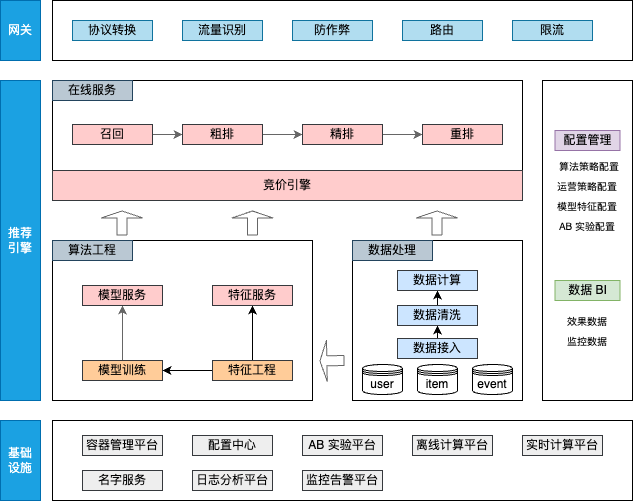

The diagram above was exported from draw.io. Its source (the exported page's mxGraphModel, read from the mxfile embedded in the PNG):
<mxGraphModel dx="715" dy="620" grid="1" gridSize="10" guides="1" tooltips="1" connect="1" arrows="1" fold="1" page="1" pageScale="1" pageWidth="1600" pageHeight="900" background="#FFFFFF" math="0" shadow="0">
  <root>
    <mxCell id="0" />
    <mxCell id="1" parent="0" />
    <mxCell id="2" value="基础&lt;br&gt;设施" style="rounded=0;whiteSpace=wrap;html=1;fillColor=#1ba1e2;strokeColor=#006EAF;fontColor=#ffffff;" parent="1" vertex="1">
      <mxGeometry x="128" y="580" width="40" height="80" as="geometry" />
    </mxCell>
    <mxCell id="4" value="" style="rounded=0;whiteSpace=wrap;html=1;" parent="1" vertex="1">
      <mxGeometry x="180" y="580" width="580" height="80" as="geometry" />
    </mxCell>
    <mxCell id="5" value="推荐&lt;br&gt;引擎" style="rounded=0;whiteSpace=wrap;html=1;fillColor=#1ba1e2;fontColor=#ffffff;strokeColor=#006EAF;" parent="1" vertex="1">
      <mxGeometry x="128" y="240" width="40" height="320" as="geometry" />
    </mxCell>
    <mxCell id="6" value="网关" style="rounded=0;whiteSpace=wrap;html=1;fillColor=#1ba1e2;fontColor=#ffffff;strokeColor=#006EAF;" parent="1" vertex="1">
      <mxGeometry x="128" y="160" width="40" height="60" as="geometry" />
    </mxCell>
    <mxCell id="7" value="" style="rounded=0;whiteSpace=wrap;html=1;" parent="1" vertex="1">
      <mxGeometry x="180" y="400" width="260" height="160" as="geometry" />
    </mxCell>
    <mxCell id="8" value="" style="rounded=0;whiteSpace=wrap;html=1;" parent="1" vertex="1">
      <mxGeometry x="480" y="400" width="170" height="160" as="geometry" />
    </mxCell>
    <mxCell id="9" value="" style="rounded=0;whiteSpace=wrap;html=1;" parent="1" vertex="1">
      <mxGeometry x="180" y="240" width="470" height="120" as="geometry" />
    </mxCell>
    <mxCell id="10" value="竞价引擎" style="rounded=0;whiteSpace=wrap;html=1;fillColor=#ffcccc;strokeColor=#36393d;" parent="1" vertex="1">
      <mxGeometry x="180" y="330" width="470" height="30" as="geometry" />
    </mxCell>
    <mxCell id="11" value="" style="rounded=0;whiteSpace=wrap;html=1;" parent="1" vertex="1">
      <mxGeometry x="180" y="160" width="580" height="60" as="geometry" />
    </mxCell>
    <mxCell id="12" value="" style="rounded=0;whiteSpace=wrap;html=1;" parent="1" vertex="1">
      <mxGeometry x="670" y="240" width="90" height="320" as="geometry" />
    </mxCell>
    <mxCell id="13" value="user" style="shape=datastore;whiteSpace=wrap;html=1;" parent="1" vertex="1">
      <mxGeometry x="490" y="524" width="40" height="30" as="geometry" />
    </mxCell>
    <mxCell id="14" value="item" style="shape=datastore;whiteSpace=wrap;html=1;" parent="1" vertex="1">
      <mxGeometry x="545" y="524" width="40" height="30" as="geometry" />
    </mxCell>
    <mxCell id="15" value="event" style="shape=datastore;whiteSpace=wrap;html=1;" parent="1" vertex="1">
      <mxGeometry x="600" y="524" width="40" height="30" as="geometry" />
    </mxCell>
    <mxCell id="16" value="算法工程" style="rounded=0;whiteSpace=wrap;html=1;fillColor=#bac8d3;strokeColor=#23445d;" parent="1" vertex="1">
      <mxGeometry x="180" y="400" width="80" height="20" as="geometry" />
    </mxCell>
    <mxCell id="17" value="数据处理" style="rounded=0;whiteSpace=wrap;html=1;fillColor=#bac8d3;strokeColor=#23445d;" parent="1" vertex="1">
      <mxGeometry x="480" y="400" width="80" height="20" as="geometry" />
    </mxCell>
    <mxCell id="18" value="在线服务" style="rounded=0;whiteSpace=wrap;html=1;fillColor=#bac8d3;strokeColor=#23445d;" parent="1" vertex="1">
      <mxGeometry x="180" y="240" width="80" height="20" as="geometry" />
    </mxCell>
    <mxCell id="19" value="配置管理" style="rounded=0;whiteSpace=wrap;html=1;fillColor=#e1d5e7;strokeColor=#9673a6;" parent="1" vertex="1">
      <mxGeometry x="682.5" y="290" width="65" height="20" as="geometry" />
    </mxCell>
    <mxCell id="20" value="数据 BI" style="rounded=0;whiteSpace=wrap;html=1;fillColor=#d5e8d4;strokeColor=#82b366;" parent="1" vertex="1">
      <mxGeometry x="682.5" y="440" width="65" height="20" as="geometry" />
    </mxCell>
    <mxCell id="21" value="算法策略配置" style="text;html=1;strokeColor=none;fillColor=none;align=center;verticalAlign=middle;whiteSpace=wrap;rounded=0;fontSize=10;" parent="1" vertex="1">
      <mxGeometry x="682.5" y="310" width="67.5" height="30" as="geometry" />
    </mxCell>
    <mxCell id="22" value="运营策略配置" style="text;html=1;strokeColor=none;fillColor=none;align=center;verticalAlign=middle;whiteSpace=wrap;rounded=0;fontSize=10;" parent="1" vertex="1">
      <mxGeometry x="681.25" y="330" width="67.5" height="30" as="geometry" />
    </mxCell>
    <mxCell id="23" value="模型特征配置" style="text;html=1;strokeColor=none;fillColor=none;align=center;verticalAlign=middle;whiteSpace=wrap;rounded=0;fontSize=10;" parent="1" vertex="1">
      <mxGeometry x="681.25" y="350" width="67.5" height="30" as="geometry" />
    </mxCell>
    <mxCell id="24" value="AB 实验配置" style="text;html=1;strokeColor=none;fillColor=none;align=center;verticalAlign=middle;whiteSpace=wrap;rounded=0;fontSize=10;" parent="1" vertex="1">
      <mxGeometry x="681.25" y="370" width="67.5" height="30" as="geometry" />
    </mxCell>
    <mxCell id="25" value="效果数据" style="text;html=1;strokeColor=none;fillColor=none;align=center;verticalAlign=middle;whiteSpace=wrap;rounded=0;fontSize=10;" parent="1" vertex="1">
      <mxGeometry x="681.25" y="465" width="67.5" height="30" as="geometry" />
    </mxCell>
    <mxCell id="26" value="监控数据" style="text;html=1;strokeColor=none;fillColor=none;align=center;verticalAlign=middle;whiteSpace=wrap;rounded=0;fontSize=10;" parent="1" vertex="1">
      <mxGeometry x="681.25" y="485" width="67.5" height="30" as="geometry" />
    </mxCell>
    <mxCell id="48" style="edgeStyle=none;html=1;exitX=0.5;exitY=0;exitDx=0;exitDy=0;entryX=0.5;entryY=1;entryDx=0;entryDy=0;strokeColor=#666666;fontSize=10;" parent="1" source="27" target="29" edge="1">
      <mxGeometry relative="1" as="geometry" />
    </mxCell>
    <mxCell id="27" value="模型训练" style="rounded=0;whiteSpace=wrap;html=1;fillColor=#ffcc99;strokeColor=#36393d;" parent="1" vertex="1">
      <mxGeometry x="210" y="520" width="80" height="20" as="geometry" />
    </mxCell>
    <mxCell id="31" style="edgeStyle=none;html=1;exitX=0;exitY=0.5;exitDx=0;exitDy=0;entryX=1;entryY=0.5;entryDx=0;entryDy=0;fontSize=10;" parent="1" source="28" target="27" edge="1">
      <mxGeometry relative="1" as="geometry" />
    </mxCell>
    <mxCell id="32" style="edgeStyle=none;html=1;exitX=0.5;exitY=0;exitDx=0;exitDy=0;entryX=0.5;entryY=1;entryDx=0;entryDy=0;fontSize=10;" parent="1" source="28" target="30" edge="1">
      <mxGeometry relative="1" as="geometry" />
    </mxCell>
    <mxCell id="28" value="特征工程" style="rounded=0;whiteSpace=wrap;html=1;fillColor=#ffcc99;strokeColor=#36393d;" parent="1" vertex="1">
      <mxGeometry x="340" y="520" width="80" height="20" as="geometry" />
    </mxCell>
    <mxCell id="29" value="模型服务" style="rounded=0;whiteSpace=wrap;html=1;fillColor=#ffcccc;strokeColor=#36393d;" parent="1" vertex="1">
      <mxGeometry x="210" y="445" width="80" height="20" as="geometry" />
    </mxCell>
    <mxCell id="30" value="特征服务" style="rounded=0;whiteSpace=wrap;html=1;fillColor=#ffcccc;strokeColor=#36393d;" parent="1" vertex="1">
      <mxGeometry x="340" y="445" width="80" height="20" as="geometry" />
    </mxCell>
    <mxCell id="37" style="edgeStyle=none;html=1;exitX=0.5;exitY=0;exitDx=0;exitDy=0;entryX=0.5;entryY=1;entryDx=0;entryDy=0;fontSize=10;" parent="1" source="33" target="34" edge="1">
      <mxGeometry relative="1" as="geometry" />
    </mxCell>
    <mxCell id="33" value="数据接入" style="rounded=0;whiteSpace=wrap;html=1;fillColor=#cce5ff;strokeColor=#36393d;" parent="1" vertex="1">
      <mxGeometry x="525" y="498" width="80" height="20" as="geometry" />
    </mxCell>
    <mxCell id="38" style="edgeStyle=none;html=1;exitX=0.5;exitY=0;exitDx=0;exitDy=0;entryX=0.5;entryY=1;entryDx=0;entryDy=0;fontSize=10;" parent="1" source="34" target="35" edge="1">
      <mxGeometry relative="1" as="geometry" />
    </mxCell>
    <mxCell id="34" value="数据清洗" style="rounded=0;whiteSpace=wrap;html=1;fillColor=#cce5ff;strokeColor=#36393d;" parent="1" vertex="1">
      <mxGeometry x="525" y="465" width="80" height="20" as="geometry" />
    </mxCell>
    <mxCell id="35" value="数据计算" style="rounded=0;whiteSpace=wrap;html=1;fillColor=#cce5ff;strokeColor=#36393d;" parent="1" vertex="1">
      <mxGeometry x="525" y="430" width="80" height="20" as="geometry" />
    </mxCell>
    <mxCell id="42" value="" style="shape=flexArrow;endArrow=classic;html=1;fontSize=10;endWidth=30;endSize=1.97;strokeColor=#666666;" parent="1" edge="1">
      <mxGeometry width="50" height="50" relative="1" as="geometry">
        <mxPoint x="380" y="395" as="sourcePoint" />
        <mxPoint x="380" y="370" as="targetPoint" />
      </mxGeometry>
    </mxCell>
    <mxCell id="45" value="" style="shape=flexArrow;endArrow=classic;html=1;fontSize=10;endWidth=30;endSize=1.97;strokeColor=#666666;" parent="1" edge="1">
      <mxGeometry width="50" height="50" relative="1" as="geometry">
        <mxPoint x="249.5" y="395" as="sourcePoint" />
        <mxPoint x="249.5" y="370" as="targetPoint" />
      </mxGeometry>
    </mxCell>
    <mxCell id="46" value="" style="shape=flexArrow;endArrow=classic;html=1;fontSize=10;endWidth=30;endSize=1.97;strokeColor=#666666;" parent="1" edge="1">
      <mxGeometry width="50" height="50" relative="1" as="geometry">
        <mxPoint x="564.5" y="395" as="sourcePoint" />
        <mxPoint x="564.5" y="370" as="targetPoint" />
      </mxGeometry>
    </mxCell>
    <mxCell id="47" value="" style="shape=flexArrow;endArrow=classic;html=1;fontSize=10;endWidth=30;endSize=1.97;entryX=1.019;entryY=0.834;entryDx=0;entryDy=0;entryPerimeter=0;strokeColor=#666666;" parent="1" edge="1">
      <mxGeometry width="50" height="50" relative="1" as="geometry">
        <mxPoint x="472" y="520" as="sourcePoint" />
        <mxPoint x="446.94000000000005" y="520.44" as="targetPoint" />
      </mxGeometry>
    </mxCell>
    <mxCell id="53" style="edgeStyle=none;html=1;exitX=1;exitY=0.5;exitDx=0;exitDy=0;entryX=0;entryY=0.5;entryDx=0;entryDy=0;strokeColor=#666666;fontSize=10;" parent="1" source="49" target="50" edge="1">
      <mxGeometry relative="1" as="geometry" />
    </mxCell>
    <mxCell id="49" value="召回" style="rounded=0;whiteSpace=wrap;html=1;fillColor=#ffcccc;strokeColor=#36393d;" parent="1" vertex="1">
      <mxGeometry x="200" y="284" width="80" height="20" as="geometry" />
    </mxCell>
    <mxCell id="54" style="edgeStyle=none;html=1;exitX=1;exitY=0.5;exitDx=0;exitDy=0;entryX=0;entryY=0.5;entryDx=0;entryDy=0;strokeColor=#666666;fontSize=10;" parent="1" source="50" target="51" edge="1">
      <mxGeometry relative="1" as="geometry" />
    </mxCell>
    <mxCell id="50" value="粗排" style="rounded=0;whiteSpace=wrap;html=1;fillColor=#ffcccc;strokeColor=#36393d;" parent="1" vertex="1">
      <mxGeometry x="310" y="284" width="80" height="20" as="geometry" />
    </mxCell>
    <mxCell id="55" style="edgeStyle=none;html=1;exitX=1;exitY=0.5;exitDx=0;exitDy=0;entryX=0;entryY=0.5;entryDx=0;entryDy=0;strokeColor=#666666;fontSize=10;" parent="1" source="51" target="52" edge="1">
      <mxGeometry relative="1" as="geometry" />
    </mxCell>
    <mxCell id="51" value="精排" style="rounded=0;whiteSpace=wrap;html=1;fillColor=#ffcccc;strokeColor=#36393d;" parent="1" vertex="1">
      <mxGeometry x="430" y="284" width="80" height="20" as="geometry" />
    </mxCell>
    <mxCell id="52" value="重排" style="rounded=0;whiteSpace=wrap;html=1;fillColor=#ffcccc;strokeColor=#36393d;" parent="1" vertex="1">
      <mxGeometry x="550" y="284" width="80" height="20" as="geometry" />
    </mxCell>
    <mxCell id="56" value="协议转换" style="rounded=0;whiteSpace=wrap;html=1;fillColor=#b1ddf0;strokeColor=#10739e;" parent="1" vertex="1">
      <mxGeometry x="200" y="180" width="80" height="20" as="geometry" />
    </mxCell>
    <mxCell id="57" value="流量识别" style="rounded=0;whiteSpace=wrap;html=1;fillColor=#b1ddf0;strokeColor=#10739e;" parent="1" vertex="1">
      <mxGeometry x="310" y="180" width="80" height="20" as="geometry" />
    </mxCell>
    <mxCell id="58" value="防作弊" style="rounded=0;whiteSpace=wrap;html=1;fillColor=#b1ddf0;strokeColor=#10739e;" parent="1" vertex="1">
      <mxGeometry x="420" y="180" width="80" height="20" as="geometry" />
    </mxCell>
    <mxCell id="59" value="路由" style="rounded=0;whiteSpace=wrap;html=1;fillColor=#b1ddf0;strokeColor=#10739e;" parent="1" vertex="1">
      <mxGeometry x="530" y="180" width="80" height="20" as="geometry" />
    </mxCell>
    <mxCell id="60" value="限流" style="rounded=0;whiteSpace=wrap;html=1;fillColor=#b1ddf0;strokeColor=#10739e;" parent="1" vertex="1">
      <mxGeometry x="640" y="180" width="80" height="20" as="geometry" />
    </mxCell>
    <mxCell id="61" value="容器管理平台" style="rounded=0;whiteSpace=wrap;html=1;fillColor=#eeeeee;strokeColor=#36393d;" parent="1" vertex="1">
      <mxGeometry x="210" y="595" width="80" height="20" as="geometry" />
    </mxCell>
    <mxCell id="62" value="名字服务" style="rounded=0;whiteSpace=wrap;html=1;fillColor=#eeeeee;strokeColor=#36393d;" parent="1" vertex="1">
      <mxGeometry x="210" y="630" width="80" height="20" as="geometry" />
    </mxCell>
    <mxCell id="63" value="配置中心" style="rounded=0;whiteSpace=wrap;html=1;fillColor=#eeeeee;strokeColor=#36393d;" parent="1" vertex="1">
      <mxGeometry x="320" y="595" width="80" height="20" as="geometry" />
    </mxCell>
    <mxCell id="64" value="监控告警平台" style="rounded=0;whiteSpace=wrap;html=1;fillColor=#eeeeee;strokeColor=#36393d;" parent="1" vertex="1">
      <mxGeometry x="430" y="630" width="80" height="20" as="geometry" />
    </mxCell>
    <mxCell id="65" value="离线计算平台" style="rounded=0;whiteSpace=wrap;html=1;fillColor=#eeeeee;strokeColor=#36393d;" parent="1" vertex="1">
      <mxGeometry x="540" y="595" width="80" height="20" as="geometry" />
    </mxCell>
    <mxCell id="66" value="日志分析平台" style="rounded=0;whiteSpace=wrap;html=1;fillColor=#eeeeee;strokeColor=#36393d;" parent="1" vertex="1">
      <mxGeometry x="320" y="630" width="80" height="20" as="geometry" />
    </mxCell>
    <mxCell id="67" value="AB 实验平台" style="rounded=0;whiteSpace=wrap;html=1;fillColor=#eeeeee;strokeColor=#36393d;" parent="1" vertex="1">
      <mxGeometry x="430" y="595" width="80" height="20" as="geometry" />
    </mxCell>
    <mxCell id="68" value="实时计算平台" style="rounded=0;whiteSpace=wrap;html=1;fillColor=#eeeeee;strokeColor=#36393d;" parent="1" vertex="1">
      <mxGeometry x="650" y="595" width="80" height="20" as="geometry" />
    </mxCell>
  </root>
</mxGraphModel>